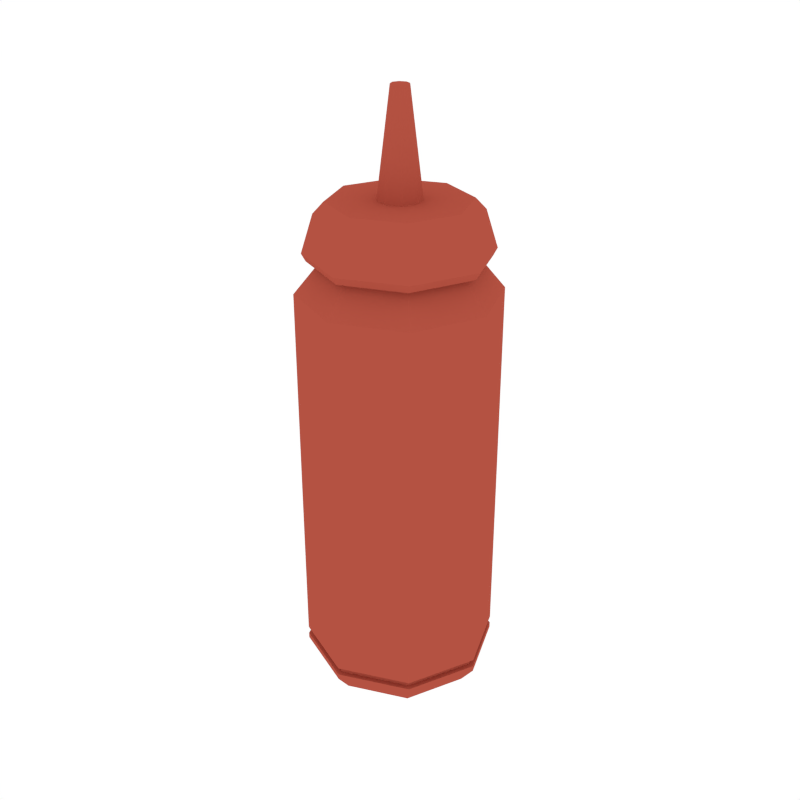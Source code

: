 # Source: KetchupBottle.blend  (saved by Blender 2.79.0; exported with 4.5.12 LTS)
import bpy
from mathutils import Matrix  # noqa: F401  (used for matrix-valued properties, if any)

bpy.ops.wm.read_factory_settings(use_empty=True)
scene = bpy.context.scene
scene.name = 'Scene'

# ---- collections
col_collection_1 = bpy.data.collections.new('Collection 1'); scene.collection.children.link(col_collection_1)

# ---- materials (node trees are filled in below, after node groups)
mat_red = bpy.data.materials.new('Red')
mat_red.alpha_threshold = 0.0
mat_red.diffuse_color = (0.4575, 0.08469, 0.05453, 1.0)
mat_red.roughness = 0.5

# ---- material node trees

# ---- world
world_world = bpy.data.worlds.new('World'); scene.world = world_world
world_world.color = (1.0, 1.0, 1.0)
world_world.use_sun_shadow = False
world_world.sun_shadow_jitter_overblur = 0.0
world_world.cycles.sampling_method = 'NONE'
world_world.cycles.sample_map_resolution = 256

# ---- meshes
me_cylinder_013 = bpy.data.meshes.new('Cylinder.013')
me_cylinder_013.from_pydata([(-0.1364, 0.1364, 1.107), (0.0, 0.2498, 1.038), (-0.1929, 2.855e-09, 1.107), (0.1766, 0.1766, 1.038), (-0.1364, -0.1364, 1.107), (0.2498, -1.092e-08, 1.038), (-1.742e-08, -0.1929, 1.107), (0.1766, -0.1766, 1.038), (0.1364, -0.1364, 1.107), (-2.184e-08, -0.2498, 1.038), (0.1929, -7.878e-09, 1.107), (-0.1766, -0.1766, 1.038), (-5.543e-10, 0.1929, 1.107), (-0.2498, 2.979e-09, 1.038), (0.1364, 0.1364, 1.107), (-0.1766, 0.1766, 1.038), (9.305e-10, 0.2134, -0.01675), (0.0, 0.2498, 0.03085), (0.1509, 0.1509, -0.01675), (0.1766, 0.1766, 0.03085), (0.2134, -1.024e-08, -0.01675), (0.2498, -1.092e-08, 0.03085), (0.1509, -0.1509, -0.01675), (0.1766, -0.1766, 0.03085), (-1.582e-08, -0.2134, -0.01675), (-2.184e-08, -0.2498, 0.03085), (-0.1509, -0.1509, -0.01675), (-0.1766, -0.1766, 0.03085), (-0.2134, 2.792e-09, -0.01675), (-0.2498, 2.979e-09, 0.03085), (-0.1509, 0.1509, -0.01675), (-0.1766, 0.1766, 0.03085), (-5.543e-10, 0.1929, 1.118), (-0.1364, 0.1364, 1.118), (-0.1929, 2.855e-09, 1.118), (-0.1364, -0.1364, 1.118), (-1.742e-08, -0.1929, 1.118), (0.1364, -0.1364, 1.118), (0.1929, -7.878e-09, 1.118), (0.1364, 0.1364, 1.118), (0.03804, 0.03804, 1.258), (0.0538, 2.085e-09, 1.258), (0.03804, -0.03804, 1.258), (-6.095e-09, -0.0538, 1.258), (-0.03804, -0.03804, 1.258), (-0.0538, 4.739e-09, 1.258), (-2.114e-09, 0.0538, 1.258), (-0.03804, 0.03804, 1.258), (-6.115e-10, 0.1731, 1.258), (3.852e-10, 0.1987, 1.231), (-0.1405, 0.1405, 1.231), (-0.1224, 0.1224, 1.258), (-0.1987, 3.246e-09, 1.231), (-0.1731, 2.868e-09, 1.258), (-0.1405, -0.1405, 1.231), (-0.1224, -0.1224, 1.258), (-1.698e-08, -0.1987, 1.231), (-1.342e-08, -0.1731, 1.258), (0.1405, -0.1405, 1.231), (0.1224, -0.1224, 1.258), (0.1987, -7.808e-09, 1.231), (0.1731, -5.673e-09, 1.258), (0.1405, 0.1405, 1.231), (0.1224, 0.1224, 1.258), (0.01564, 0.01564, 1.516), (0.02211, 4.145e-09, 1.516), (0.01564, -0.01564, 1.516), (-3.757e-09, -0.02211, 1.516), (-0.01564, -0.01564, 1.516), (-0.02211, 5.236e-09, 1.516), (-0.01564, 0.01564, 1.516), (-2.121e-09, 0.02211, 1.516), (1.166e-09, 0.2282, 1.137), (5.883e-10, 0.2181, 1.118), (-0.1542, 0.1542, 1.118), (-0.1614, 0.1614, 1.137), (-0.2181, 3.228e-09, 1.118), (-0.2282, 3.431e-09, 1.137), (-0.1542, -0.1542, 1.118), (-0.1614, -0.1614, 1.137), (-1.848e-08, -0.2181, 1.118), (-1.879e-08, -0.2282, 1.137), (0.1542, -0.1542, 1.118), (0.1614, -0.1614, 1.137), (0.2181, -8.907e-09, 1.118), (0.2282, -9.267e-09, 1.137), (0.1542, 0.1542, 1.118), (0.1614, 0.1614, 1.137), (0.0, 0.2498, 0.04572), (0.1766, 0.1766, 0.04572), (-0.1766, 0.1766, 0.04572), (0.2498, -1.092e-08, 0.04572), (0.1766, -0.1766, 0.04572), (-2.184e-08, -0.2498, 0.04572), (-0.1766, -0.1766, 0.04572), (-0.2498, 2.979e-09, 0.04572), (0.0, 0.2498, 0.06615), (-0.1766, 0.1766, 0.06615), (0.1766, 0.1766, 0.06615), (0.2498, -1.092e-08, 0.06615), (0.1766, -0.1766, 0.06615), (-2.184e-08, -0.2498, 0.06615), (-0.1766, -0.1766, 0.06615), (-0.2498, 2.979e-09, 0.06615), (0.1669, 0.1669, 0.06559), (0.1669, 0.1669, 0.04628), (0.2361, -1.012e-08, 0.06559), (0.2361, -1.012e-08, 0.04628), (0.1669, -0.1669, 0.06559), (0.1669, -0.1669, 0.04628), (-2.135e-08, -0.2361, 0.06559), (-2.135e-08, -0.2361, 0.04628), (-0.1669, -0.1669, 0.06559), (-0.1669, -0.1669, 0.04628), (-0.2361, 3.019e-09, 0.06559), (-0.2361, 3.019e-09, 0.04628), (-7.147e-10, 0.2361, 0.04628), (-0.1669, 0.1669, 0.04628), (-7.147e-10, 0.2361, 0.06559), (-0.1669, 0.1669, 0.06559)], [], [(97, 15, 1, 96), (99, 5, 7, 100), (100, 7, 9, 101), (101, 9, 11, 102), (102, 11, 13, 103), (103, 13, 15, 97), (1, 15, 0, 12), (0, 2, 34, 33), (98, 3, 5, 99), (96, 1, 3, 98), (17, 19, 18, 16), (19, 21, 20, 18), (21, 23, 22, 20), (23, 25, 24, 22), (25, 27, 26, 24), (27, 29, 28, 26), (29, 31, 30, 28), (31, 17, 16, 30), (16, 18, 20, 22, 24, 26, 28, 30), (3, 1, 12, 14), (7, 5, 10, 8), (13, 11, 4, 2), (9, 7, 8, 6), (15, 13, 2, 0), (5, 3, 14, 10), (11, 9, 6, 4), (87, 72, 49, 62), (14, 12, 32, 39), (12, 0, 33, 32), (10, 14, 39, 38), (4, 6, 36, 35), (2, 4, 35, 34), (8, 10, 38, 37), (6, 8, 37, 36), (40, 46, 71, 64), (32, 33, 74, 73), (85, 87, 62, 60), (81, 83, 58, 56), (77, 79, 54, 52), (83, 85, 60, 58), (79, 81, 56, 54), (75, 77, 52, 50), (37, 38, 84, 82), (35, 36, 80, 78), (59, 61, 41, 42), (33, 34, 76, 74), (38, 39, 86, 84), (36, 37, 82, 80), (34, 35, 78, 76), (49, 50, 51, 48), (50, 52, 53, 51), (52, 54, 55, 53), (54, 56, 57, 55), (56, 58, 59, 57), (58, 60, 61, 59), (60, 62, 63, 61), (62, 49, 48, 63), (39, 32, 73, 86), (48, 51, 47, 46), (63, 48, 46, 40), (55, 57, 43, 44), (61, 63, 40, 41), (51, 53, 45, 47), (57, 59, 42, 43), (53, 55, 44, 45), (64, 71, 70, 69, 68, 67, 66, 65), (44, 43, 67, 68), (46, 47, 70, 71), (45, 44, 68, 69), (41, 40, 64, 65), (42, 41, 65, 66), (47, 45, 69, 70), (43, 42, 66, 67), (73, 74, 75, 72), (74, 76, 77, 75), (76, 78, 79, 77), (78, 80, 81, 79), (80, 82, 83, 81), (82, 84, 85, 83), (84, 86, 87, 85), (86, 73, 72, 87), (72, 75, 50, 49), (17, 88, 89, 19), (19, 89, 91, 21), (29, 95, 90, 31), (27, 94, 95, 29), (25, 93, 94, 27), (23, 92, 93, 25), (21, 91, 92, 23), (31, 90, 88, 17), (100, 101, 110, 108), (92, 91, 107, 109), (101, 102, 112, 110), (93, 92, 109, 111), (102, 103, 114, 112), (94, 93, 111, 113), (103, 97, 119, 114), (95, 94, 113, 115), (116, 118, 104, 105), (105, 104, 106, 107), (115, 114, 119, 117), (113, 112, 114, 115), (111, 110, 112, 113), (109, 108, 110, 111), (107, 106, 108, 109), (117, 119, 118, 116), (88, 90, 117, 116), (99, 100, 108, 106), (89, 88, 116, 105), (97, 96, 118, 119), (91, 89, 105, 107), (96, 98, 104, 118), (90, 95, 115, 117), (98, 99, 106, 104)])
me_cylinder_013.materials.append(mat_red)
me_cylinder_013.use_remesh_preserve_volume = False
me_cylinder_013.use_remesh_preserve_attributes = False
me_cylinder_013.use_mirror_vertex_groups = False
me_cylinder_013.update()

# ---- objects
ob_ketchupbottle = bpy.data.objects.new('KetchupBottle', me_cylinder_013)

# ---- transforms, parenting, visibility, modifiers, constraints
ob_ketchupbottle.location = (0.0, 0.0, 0.0)
ob_ketchupbottle.lineart.crease_threshold = 0.0

# ---- collection membership
col_collection_1.objects.link(ob_ketchupbottle)

# ---- scene / render settings (as saved in the file)
scene.frame_start = 1; scene.frame_end = 250; scene.frame_set(0)
scene.render.engine = 'CYCLES'
scene.render.resolution_x = 1000
scene.render.resolution_y = 1000
scene.render.dither_intensity = 0.0
scene.cycles.samples = 200
scene.cycles.sampling_pattern = 'TABULATED_SOBOL'
scene.cycles.light_sampling_threshold = 0.0
scene.cycles.use_adaptive_sampling = False
scene.cycles.use_light_tree = False
scene.cycles.caustics_reflective = False
scene.cycles.caustics_refractive = False
scene.cycles.blur_glossy = 0.0
scene.cycles.max_bounces = 2
scene.cycles.pixel_filter_type = 'GAUSSIAN'
scene.cycles.sample_clamp_indirect = 0.0
scene.view_settings.view_transform = 'Standard'
bpy.context.view_layer.update()

# ---- added for rendering (the .blend has no active camera): camera
cam_auto = bpy.data.cameras.new('AutoCamera')
cam_auto.lens = 50.0
cam_auto.sensor_width = 36.0
cam_auto.clip_end = 1000.0
ob_auto_camera = bpy.data.objects.new('AutoCamera', cam_auto)
scene.collection.objects.link(ob_auto_camera)
ob_auto_camera.location = (1.56149, -1.87379, 1.99879)
ob_auto_camera.rotation_euler = (1.09748, -7.21219e-08, 0.694738)
scene.camera = ob_auto_camera
bpy.context.view_layer.update()
